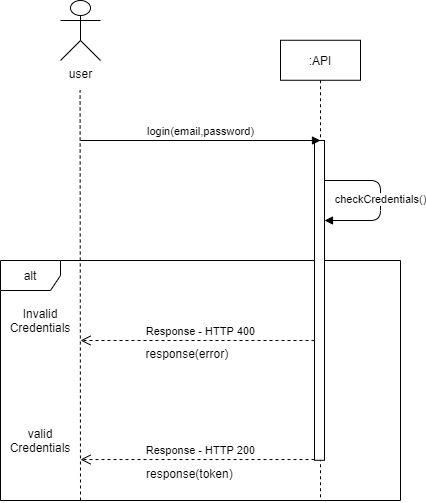

The diagram above was exported from draw.io. Its source (the exported page's mxGraphModel, read from the mxfile embedded in the PNG):
<mxGraphModel dx="1673" dy="-340" grid="1" gridSize="10" guides="1" tooltips="1" connect="1" arrows="1" fold="1" page="1" pageScale="1" pageWidth="827" pageHeight="1169" math="0" shadow="0">
  <root>
    <mxCell id="0" />
    <mxCell id="1" parent="0" />
    <mxCell id="rg5NsVPT8vutsXKOsdVQ-81" value="alt" style="shape=umlFrame;whiteSpace=wrap;html=1;" vertex="1" parent="1">
      <mxGeometry x="200" y="1500" width="400" height="240" as="geometry" />
    </mxCell>
    <mxCell id="rg5NsVPT8vutsXKOsdVQ-165" value="" style="group" vertex="1" connectable="0" parent="1">
      <mxGeometry x="280" y="1699.05" width="240" height="30.830000000000155" as="geometry" />
    </mxCell>
    <mxCell id="rg5NsVPT8vutsXKOsdVQ-158" value="Response - HTTP 200" style="html=1;verticalAlign=bottom;endArrow=open;dashed=1;endSize=8;" edge="1" parent="rg5NsVPT8vutsXKOsdVQ-165">
      <mxGeometry relative="1" as="geometry">
        <mxPoint x="240" as="sourcePoint" />
        <mxPoint as="targetPoint" />
        <Array as="points" />
      </mxGeometry>
    </mxCell>
    <mxCell id="rg5NsVPT8vutsXKOsdVQ-161" value="response(token)" style="text;strokeColor=none;fillColor=none;spacingLeft=4;spacingRight=4;overflow=hidden;rotatable=0;points=[[0,0.5],[1,0.5]];portConstraint=eastwest;fontSize=12;" vertex="1" parent="rg5NsVPT8vutsXKOsdVQ-165">
      <mxGeometry x="60" y="0.8300000000001546" width="110" height="30" as="geometry" />
    </mxCell>
    <mxCell id="rg5NsVPT8vutsXKOsdVQ-166" value="" style="group" vertex="1" connectable="0" parent="1">
      <mxGeometry x="280" y="1580" width="240" height="30" as="geometry" />
    </mxCell>
    <mxCell id="rg5NsVPT8vutsXKOsdVQ-129" value="Response - HTTP 400" style="html=1;verticalAlign=bottom;endArrow=open;dashed=1;endSize=8;" edge="1" parent="rg5NsVPT8vutsXKOsdVQ-166">
      <mxGeometry relative="1" as="geometry">
        <mxPoint x="240.00000000000003" as="sourcePoint" />
        <mxPoint as="targetPoint" />
        <Array as="points" />
      </mxGeometry>
    </mxCell>
    <mxCell id="rg5NsVPT8vutsXKOsdVQ-162" value="response(error)" style="text;strokeColor=none;fillColor=none;spacingLeft=4;spacingRight=4;overflow=hidden;rotatable=0;points=[[0,0.5],[1,0.5]];portConstraint=eastwest;fontSize=12;" vertex="1" parent="rg5NsVPT8vutsXKOsdVQ-166">
      <mxGeometry x="59.46902654867257" width="106.19469026548674" height="30" as="geometry" />
    </mxCell>
    <mxCell id="rg5NsVPT8vutsXKOsdVQ-109" value="user" style="shape=umlActor;verticalLabelPosition=bottom;verticalAlign=top;html=1;outlineConnect=0;" vertex="1" parent="1">
      <mxGeometry x="260" y="1240" width="40" height="60" as="geometry" />
    </mxCell>
    <mxCell id="rg5NsVPT8vutsXKOsdVQ-110" value="" style="endArrow=none;dashed=1;html=1;" edge="1" parent="1">
      <mxGeometry width="50" height="50" relative="1" as="geometry">
        <mxPoint x="280" y="1740" as="sourcePoint" />
        <mxPoint x="279.5799999999999" y="1329.7600000000002" as="targetPoint" />
      </mxGeometry>
    </mxCell>
    <mxCell id="rg5NsVPT8vutsXKOsdVQ-111" value=":API" style="shape=umlLifeline;perimeter=lifelinePerimeter;whiteSpace=wrap;html=1;container=1;collapsible=0;recursiveResize=0;outlineConnect=0;" vertex="1" parent="1">
      <mxGeometry x="480" y="1279.76" width="80" height="460.24" as="geometry" />
    </mxCell>
    <mxCell id="rg5NsVPT8vutsXKOsdVQ-112" value="" style="html=1;points=[];perimeter=orthogonalPerimeter;" vertex="1" parent="rg5NsVPT8vutsXKOsdVQ-111">
      <mxGeometry x="34" y="100.24" width="10" height="319.76" as="geometry" />
    </mxCell>
    <mxCell id="rg5NsVPT8vutsXKOsdVQ-163" value="checkCredentials()" style="html=1;verticalAlign=bottom;endArrow=block;" edge="1" parent="rg5NsVPT8vutsXKOsdVQ-111" source="rg5NsVPT8vutsXKOsdVQ-112" target="rg5NsVPT8vutsXKOsdVQ-112">
      <mxGeometry x="0.1062" width="80" relative="1" as="geometry">
        <mxPoint x="49" y="140.71000000000004" as="sourcePoint" />
        <mxPoint x="46" y="179.24" as="targetPoint" />
        <Array as="points">
          <mxPoint x="100" y="140.24" />
          <mxPoint x="100" y="180.24" />
        </Array>
        <mxPoint as="offset" />
      </mxGeometry>
    </mxCell>
    <mxCell id="rg5NsVPT8vutsXKOsdVQ-126" value="login(email,password)" style="html=1;verticalAlign=bottom;endArrow=block;" edge="1" parent="1">
      <mxGeometry width="80" relative="1" as="geometry">
        <mxPoint x="280" y="1380" as="sourcePoint" />
        <mxPoint x="520" y="1380" as="targetPoint" />
      </mxGeometry>
    </mxCell>
    <mxCell id="rg5NsVPT8vutsXKOsdVQ-152" value="Invalid Credentials" style="text;html=1;strokeColor=none;fillColor=none;align=center;verticalAlign=middle;whiteSpace=wrap;rounded=0;" vertex="1" parent="1">
      <mxGeometry x="200" y="1540" width="80" height="40" as="geometry" />
    </mxCell>
    <mxCell id="rg5NsVPT8vutsXKOsdVQ-159" value="valid Credentials" style="text;html=1;strokeColor=none;fillColor=none;align=center;verticalAlign=middle;whiteSpace=wrap;rounded=0;" vertex="1" parent="1">
      <mxGeometry x="200" y="1659.88" width="80" height="40" as="geometry" />
    </mxCell>
  </root>
</mxGraphModel>